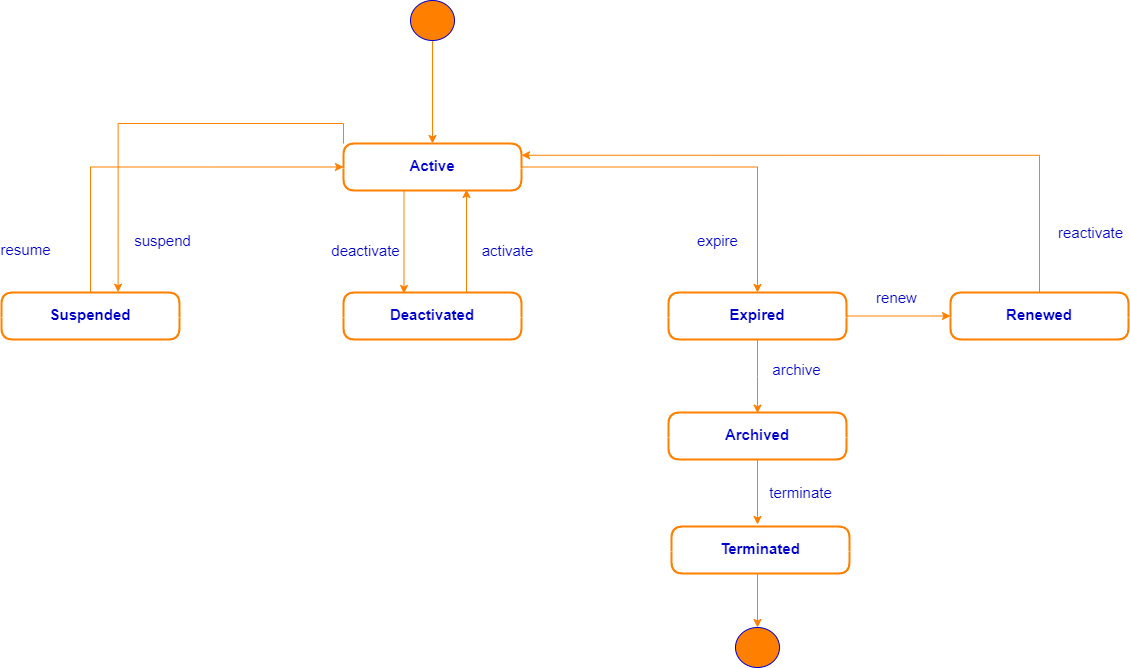

The diagram above was exported from draw.io. Its source (the exported page's mxGraphModel, read from the mxfile embedded in the PNG):
<mxGraphModel dx="935" dy="636" grid="0" gridSize="10" guides="1" tooltips="1" connect="1" arrows="1" fold="1" page="0" pageScale="1" pageWidth="1700" pageHeight="1100" background="#FFFFFF" math="0" shadow="0">
  <root>
    <mxCell id="0" />
    <mxCell id="1" parent="0" />
    <mxCell id="EPzkhbL6GrkwhBYIY0X4-10" style="edgeStyle=orthogonalEdgeStyle;rounded=0;orthogonalLoop=1;jettySize=auto;html=1;exitX=0.5;exitY=1;exitDx=0;exitDy=0;strokeColor=#FF8000;" parent="1" source="TVpklxtned31t33m3Vhd-2" target="TVpklxtned31t33m3Vhd-5" edge="1">
      <mxGeometry relative="1" as="geometry" />
    </mxCell>
    <mxCell id="TVpklxtned31t33m3Vhd-2" value="" style="shape=ellipse;html=1;fillColor=#FF8000;fontSize=18;fontColor=#ffffff;strokeColor=#0000CC;align=center;" parent="1" vertex="1">
      <mxGeometry x="1025" y="67" width="44" height="40" as="geometry" />
    </mxCell>
    <mxCell id="S17ugn5JHk8SeqtYS1QO-15" style="edgeStyle=orthogonalEdgeStyle;rounded=0;orthogonalLoop=1;jettySize=auto;html=1;exitX=1;exitY=0.5;exitDx=0;exitDy=0;strokeColor=#FF8000;" edge="1" parent="1" source="TVpklxtned31t33m3Vhd-5" target="S17ugn5JHk8SeqtYS1QO-14">
      <mxGeometry relative="1" as="geometry" />
    </mxCell>
    <mxCell id="TVpklxtned31t33m3Vhd-5" value="&lt;font style=&quot;font-size: 15px;&quot; color=&quot;#0000cc&quot;&gt;&lt;br&gt;Active&lt;br&gt;&lt;/font&gt;" style="swimlane;fontStyle=1;align=center;verticalAlign=middle;childLayout=stackLayout;horizontal=1;startSize=25;horizontalStack=0;resizeParent=1;resizeParentMax=0;resizeLast=0;collapsible=0;marginBottom=0;html=1;whiteSpace=wrap;strokeColor=#FF8000;rounded=1;swimlaneFillColor=default;swimlaneLine=0;strokeWidth=2;" parent="1" vertex="1">
      <mxGeometry x="958" y="210" width="178" height="47" as="geometry" />
    </mxCell>
    <mxCell id="NlI7LHkz7IoPqiD4t-fm-59" value="&lt;font color=&quot;#0000cc&quot;&gt;&lt;span style=&quot;font-size: 15px;&quot;&gt;suspend&lt;/span&gt;&lt;/font&gt;" style="edgeLabel;html=1;align=center;verticalAlign=middle;resizable=0;points=[];" parent="1" vertex="1" connectable="0">
      <mxGeometry x="770" y="310.995625" as="geometry">
        <mxPoint x="6" y="-4" as="offset" />
      </mxGeometry>
    </mxCell>
    <mxCell id="S17ugn5JHk8SeqtYS1QO-5" style="edgeStyle=orthogonalEdgeStyle;rounded=0;orthogonalLoop=1;jettySize=auto;html=1;exitX=0.5;exitY=0;exitDx=0;exitDy=0;entryX=0;entryY=0.5;entryDx=0;entryDy=0;strokeColor=#FF8000;" edge="1" parent="1" source="EPzkhbL6GrkwhBYIY0X4-2" target="TVpklxtned31t33m3Vhd-5">
      <mxGeometry relative="1" as="geometry" />
    </mxCell>
    <mxCell id="EPzkhbL6GrkwhBYIY0X4-2" value="&lt;font style=&quot;font-size: 15px;&quot; color=&quot;#0000cc&quot;&gt;&lt;br&gt;Suspended&lt;br&gt;&lt;/font&gt;" style="swimlane;fontStyle=1;align=center;verticalAlign=middle;childLayout=stackLayout;horizontal=1;startSize=25;horizontalStack=0;resizeParent=1;resizeParentMax=0;resizeLast=0;collapsible=0;marginBottom=0;html=1;whiteSpace=wrap;strokeColor=#FF8000;rounded=1;swimlaneFillColor=default;swimlaneLine=0;strokeWidth=2;" parent="1" vertex="1">
      <mxGeometry x="616" y="359" width="178" height="47" as="geometry" />
    </mxCell>
    <mxCell id="EPzkhbL6GrkwhBYIY0X4-5" value="&lt;font color=&quot;#0000cc&quot;&gt;&lt;span style=&quot;font-size: 15px;&quot;&gt;resume&lt;/span&gt;&lt;/font&gt;" style="edgeLabel;html=1;align=center;verticalAlign=middle;resizable=0;points=[];" parent="1" vertex="1" connectable="0">
      <mxGeometry x="637" y="203.99562500000002" as="geometry">
        <mxPoint x="2" y="112" as="offset" />
      </mxGeometry>
    </mxCell>
    <mxCell id="S17ugn5JHk8SeqtYS1QO-4" value="&lt;font style=&quot;font-size: 15px;&quot; color=&quot;#0000cc&quot;&gt;&lt;br&gt;Deactivated&lt;br&gt;&lt;/font&gt;" style="swimlane;fontStyle=1;align=center;verticalAlign=middle;childLayout=stackLayout;horizontal=1;startSize=25;horizontalStack=0;resizeParent=1;resizeParentMax=0;resizeLast=0;collapsible=0;marginBottom=0;html=1;whiteSpace=wrap;strokeColor=#FF8000;rounded=1;swimlaneFillColor=default;swimlaneLine=0;strokeWidth=2;" vertex="1" parent="1">
      <mxGeometry x="958" y="359" width="178" height="47" as="geometry" />
    </mxCell>
    <mxCell id="S17ugn5JHk8SeqtYS1QO-6" style="edgeStyle=orthogonalEdgeStyle;rounded=0;orthogonalLoop=1;jettySize=auto;html=1;exitX=0;exitY=0;exitDx=0;exitDy=0;entryX=0.655;entryY=-0.007;entryDx=0;entryDy=0;entryPerimeter=0;strokeColor=#FF8000;" edge="1" parent="1" source="TVpklxtned31t33m3Vhd-5" target="EPzkhbL6GrkwhBYIY0X4-2">
      <mxGeometry relative="1" as="geometry" />
    </mxCell>
    <mxCell id="S17ugn5JHk8SeqtYS1QO-8" style="edgeStyle=orthogonalEdgeStyle;rounded=0;orthogonalLoop=1;jettySize=auto;html=1;exitX=0.5;exitY=1;exitDx=0;exitDy=0;strokeColor=#FF8000;" edge="1" parent="1">
      <mxGeometry relative="1" as="geometry">
        <mxPoint x="1018.5" y="257" as="sourcePoint" />
        <mxPoint x="1018.5" y="360" as="targetPoint" />
      </mxGeometry>
    </mxCell>
    <mxCell id="S17ugn5JHk8SeqtYS1QO-11" style="edgeStyle=orthogonalEdgeStyle;rounded=0;orthogonalLoop=1;jettySize=auto;html=1;exitX=0.5;exitY=1;exitDx=0;exitDy=0;strokeColor=#FF8000;" edge="1" parent="1">
      <mxGeometry relative="1" as="geometry">
        <mxPoint x="1081" y="359" as="sourcePoint" />
        <mxPoint x="1081" y="256" as="targetPoint" />
      </mxGeometry>
    </mxCell>
    <mxCell id="S17ugn5JHk8SeqtYS1QO-25" style="edgeStyle=orthogonalEdgeStyle;rounded=0;orthogonalLoop=1;jettySize=auto;html=1;exitX=0.5;exitY=0;exitDx=0;exitDy=0;entryX=1;entryY=0.25;entryDx=0;entryDy=0;strokeColor=#FF8000;" edge="1" parent="1" source="S17ugn5JHk8SeqtYS1QO-12" target="TVpklxtned31t33m3Vhd-5">
      <mxGeometry relative="1" as="geometry" />
    </mxCell>
    <mxCell id="S17ugn5JHk8SeqtYS1QO-12" value="&lt;font style=&quot;font-size: 15px;&quot; color=&quot;#0000cc&quot;&gt;&lt;br&gt;Renewed&lt;br&gt;&lt;/font&gt;" style="swimlane;fontStyle=1;align=center;verticalAlign=middle;childLayout=stackLayout;horizontal=1;startSize=25;horizontalStack=0;resizeParent=1;resizeParentMax=0;resizeLast=0;collapsible=0;marginBottom=0;html=1;whiteSpace=wrap;strokeColor=#FF8000;rounded=1;swimlaneFillColor=default;swimlaneLine=0;strokeWidth=2;" vertex="1" parent="1">
      <mxGeometry x="1565" y="359" width="178" height="47" as="geometry" />
    </mxCell>
    <mxCell id="S17ugn5JHk8SeqtYS1QO-24" style="edgeStyle=orthogonalEdgeStyle;rounded=0;orthogonalLoop=1;jettySize=auto;html=1;exitX=1;exitY=0.5;exitDx=0;exitDy=0;entryX=0;entryY=0.5;entryDx=0;entryDy=0;strokeColor=#FF8000;" edge="1" parent="1" source="S17ugn5JHk8SeqtYS1QO-14" target="S17ugn5JHk8SeqtYS1QO-12">
      <mxGeometry relative="1" as="geometry" />
    </mxCell>
    <mxCell id="S17ugn5JHk8SeqtYS1QO-26" style="edgeStyle=orthogonalEdgeStyle;rounded=0;orthogonalLoop=1;jettySize=auto;html=1;exitX=0.5;exitY=1;exitDx=0;exitDy=0;strokeColor=#FF8000;" edge="1" parent="1" source="S17ugn5JHk8SeqtYS1QO-14">
      <mxGeometry relative="1" as="geometry">
        <mxPoint x="1372" y="479.66668701171875" as="targetPoint" />
      </mxGeometry>
    </mxCell>
    <mxCell id="S17ugn5JHk8SeqtYS1QO-14" value="&lt;font style=&quot;font-size: 15px;&quot; color=&quot;#0000cc&quot;&gt;&lt;br&gt;Expired&lt;br&gt;&lt;/font&gt;" style="swimlane;fontStyle=1;align=center;verticalAlign=middle;childLayout=stackLayout;horizontal=1;startSize=25;horizontalStack=0;resizeParent=1;resizeParentMax=0;resizeLast=0;collapsible=0;marginBottom=0;html=1;whiteSpace=wrap;strokeColor=#FF8000;rounded=1;swimlaneFillColor=default;swimlaneLine=0;strokeWidth=2;" vertex="1" parent="1">
      <mxGeometry x="1283" y="359" width="178" height="47" as="geometry" />
    </mxCell>
    <mxCell id="S17ugn5JHk8SeqtYS1QO-17" value="&lt;font color=&quot;#0000cc&quot;&gt;&lt;span style=&quot;font-size: 15px;&quot;&gt;deactivate&lt;/span&gt;&lt;/font&gt;" style="edgeLabel;html=1;align=center;verticalAlign=middle;resizable=0;points=[];" vertex="1" connectable="0" parent="1">
      <mxGeometry x="973" y="320.995625" as="geometry">
        <mxPoint x="6" y="-4" as="offset" />
      </mxGeometry>
    </mxCell>
    <mxCell id="S17ugn5JHk8SeqtYS1QO-18" value="&lt;font color=&quot;#0000cc&quot;&gt;&lt;span style=&quot;font-size: 15px;&quot;&gt;activate&lt;/span&gt;&lt;/font&gt;" style="edgeLabel;html=1;align=center;verticalAlign=middle;resizable=0;points=[];" vertex="1" connectable="0" parent="1">
      <mxGeometry x="1115" y="320.995625" as="geometry">
        <mxPoint x="6" y="-4" as="offset" />
      </mxGeometry>
    </mxCell>
    <mxCell id="S17ugn5JHk8SeqtYS1QO-22" value="&lt;font color=&quot;#0000cc&quot;&gt;&lt;span style=&quot;font-size: 15px;&quot;&gt;reactivate&lt;/span&gt;&lt;/font&gt;" style="edgeLabel;html=1;align=center;verticalAlign=middle;resizable=0;points=[];" vertex="1" connectable="0" parent="1">
      <mxGeometry x="1698" y="302.995625" as="geometry">
        <mxPoint x="6" y="-4" as="offset" />
      </mxGeometry>
    </mxCell>
    <mxCell id="S17ugn5JHk8SeqtYS1QO-23" value="&lt;font color=&quot;#0000cc&quot;&gt;&lt;span style=&quot;font-size: 15px;&quot;&gt;renew&lt;/span&gt;&lt;/font&gt;" style="edgeLabel;html=1;align=center;verticalAlign=middle;resizable=0;points=[];" vertex="1" connectable="0" parent="1">
      <mxGeometry x="1504" y="367.995625" as="geometry">
        <mxPoint x="6" y="-4" as="offset" />
      </mxGeometry>
    </mxCell>
    <mxCell id="S17ugn5JHk8SeqtYS1QO-30" style="edgeStyle=orthogonalEdgeStyle;rounded=0;orthogonalLoop=1;jettySize=auto;html=1;exitX=0.5;exitY=1;exitDx=0;exitDy=0;strokeColor=#FF8000;" edge="1" parent="1" source="S17ugn5JHk8SeqtYS1QO-29">
      <mxGeometry relative="1" as="geometry">
        <mxPoint x="1372" y="591" as="targetPoint" />
      </mxGeometry>
    </mxCell>
    <mxCell id="S17ugn5JHk8SeqtYS1QO-29" value="&lt;font style=&quot;font-size: 15px;&quot; color=&quot;#0000cc&quot;&gt;&lt;br&gt;Archived&lt;br&gt;&lt;/font&gt;" style="swimlane;fontStyle=1;align=center;verticalAlign=middle;childLayout=stackLayout;horizontal=1;startSize=25;horizontalStack=0;resizeParent=1;resizeParentMax=0;resizeLast=0;collapsible=0;marginBottom=0;html=1;whiteSpace=wrap;strokeColor=#FF8000;rounded=1;swimlaneFillColor=default;swimlaneLine=0;strokeWidth=2;" vertex="1" parent="1">
      <mxGeometry x="1283" y="479" width="178" height="47" as="geometry" />
    </mxCell>
    <mxCell id="S17ugn5JHk8SeqtYS1QO-31" value="&lt;font style=&quot;font-size: 15px;&quot; color=&quot;#0000cc&quot;&gt;&lt;br&gt;Terminated&lt;br&gt;&lt;/font&gt;" style="swimlane;fontStyle=1;align=center;verticalAlign=middle;childLayout=stackLayout;horizontal=1;startSize=25;horizontalStack=0;resizeParent=1;resizeParentMax=0;resizeLast=0;collapsible=0;marginBottom=0;html=1;whiteSpace=wrap;strokeColor=#FF8000;rounded=1;swimlaneFillColor=default;swimlaneLine=0;strokeWidth=2;" vertex="1" parent="1">
      <mxGeometry x="1286" y="593" width="178" height="47" as="geometry" />
    </mxCell>
    <mxCell id="S17ugn5JHk8SeqtYS1QO-32" style="edgeStyle=orthogonalEdgeStyle;rounded=0;orthogonalLoop=1;jettySize=auto;html=1;exitX=0.5;exitY=0;exitDx=0;exitDy=0;strokeColor=#FF8000;" edge="1" parent="1">
      <mxGeometry relative="1" as="geometry">
        <mxPoint x="1372" y="694" as="targetPoint" />
        <mxPoint x="1372" y="640" as="sourcePoint" />
      </mxGeometry>
    </mxCell>
    <mxCell id="S17ugn5JHk8SeqtYS1QO-33" value="" style="shape=ellipse;html=1;fillColor=#FF8000;fontSize=18;fontColor=#ffffff;strokeColor=#0000CC;align=center;" vertex="1" parent="1">
      <mxGeometry x="1350" y="694" width="44" height="40" as="geometry" />
    </mxCell>
    <mxCell id="S17ugn5JHk8SeqtYS1QO-34" value="&lt;font color=&quot;#0000cc&quot;&gt;&lt;span style=&quot;font-size: 15px;&quot;&gt;archive&lt;/span&gt;&lt;/font&gt;" style="edgeLabel;html=1;align=center;verticalAlign=middle;resizable=0;points=[];" vertex="1" connectable="0" parent="1">
      <mxGeometry x="1390" y="341.995625" as="geometry">
        <mxPoint x="20" y="94" as="offset" />
      </mxGeometry>
    </mxCell>
    <mxCell id="S17ugn5JHk8SeqtYS1QO-35" value="&lt;font color=&quot;#0000cc&quot;&gt;&lt;span style=&quot;font-size: 15px;&quot;&gt;terminate&lt;/span&gt;&lt;/font&gt;" style="edgeLabel;html=1;align=center;verticalAlign=middle;resizable=0;points=[];" vertex="1" connectable="0" parent="1">
      <mxGeometry x="1394" y="464.995625" as="geometry">
        <mxPoint x="20" y="94" as="offset" />
      </mxGeometry>
    </mxCell>
    <mxCell id="S17ugn5JHk8SeqtYS1QO-36" value="&lt;font color=&quot;#0000cc&quot;&gt;&lt;span style=&quot;font-size: 15px;&quot;&gt;expire&lt;/span&gt;&lt;/font&gt;" style="edgeLabel;html=1;align=center;verticalAlign=middle;resizable=0;points=[];" vertex="1" connectable="0" parent="1">
      <mxGeometry x="1325" y="310.995625" as="geometry">
        <mxPoint x="6" y="-4" as="offset" />
      </mxGeometry>
    </mxCell>
  </root>
</mxGraphModel>